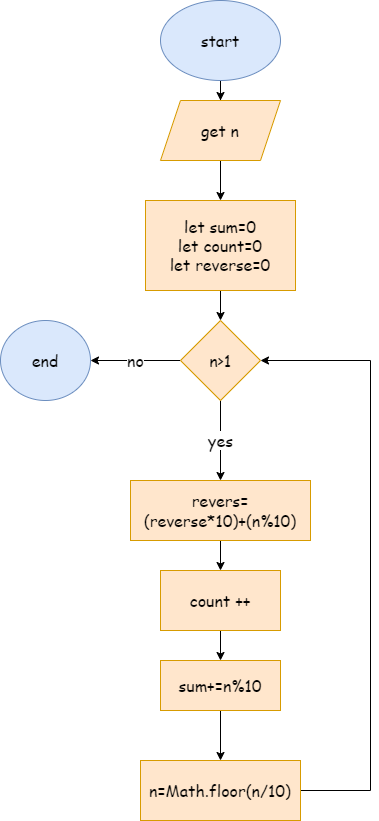

The diagram above was exported from draw.io. Its source (the exported page's mxGraphModel, read from the mxfile embedded in the PNG):
<mxGraphModel dx="1038" dy="560" grid="1" gridSize="10" guides="1" tooltips="1" connect="1" arrows="1" fold="1" page="1" pageScale="1" pageWidth="850" pageHeight="1100" math="0" shadow="0">
  <root>
    <mxCell id="0" />
    <mxCell id="1" parent="0" />
    <mxCell id="gzF8ggcqTtx-HBnaA2IU-3" value="" style="edgeStyle=orthogonalEdgeStyle;rounded=0;orthogonalLoop=1;jettySize=auto;html=1;fontFamily=Comic Sans MS;fontSize=16;" edge="1" parent="1" source="gzF8ggcqTtx-HBnaA2IU-1" target="gzF8ggcqTtx-HBnaA2IU-2">
      <mxGeometry relative="1" as="geometry" />
    </mxCell>
    <mxCell id="gzF8ggcqTtx-HBnaA2IU-1" value="start" style="ellipse;whiteSpace=wrap;html=1;fontFamily=Comic Sans MS;fontSize=16;fillColor=#dae8fc;strokeColor=#6c8ebf;" vertex="1" parent="1">
      <mxGeometry x="380" y="20" width="120" height="80" as="geometry" />
    </mxCell>
    <mxCell id="gzF8ggcqTtx-HBnaA2IU-5" value="" style="edgeStyle=orthogonalEdgeStyle;rounded=0;orthogonalLoop=1;jettySize=auto;html=1;fontFamily=Comic Sans MS;fontSize=16;" edge="1" parent="1" source="gzF8ggcqTtx-HBnaA2IU-2" target="gzF8ggcqTtx-HBnaA2IU-4">
      <mxGeometry relative="1" as="geometry" />
    </mxCell>
    <mxCell id="gzF8ggcqTtx-HBnaA2IU-2" value="get n" style="shape=parallelogram;perimeter=parallelogramPerimeter;whiteSpace=wrap;html=1;fixedSize=1;fontFamily=Comic Sans MS;fontSize=16;fillColor=#ffe6cc;strokeColor=#d79b00;" vertex="1" parent="1">
      <mxGeometry x="380" y="120" width="120" height="60" as="geometry" />
    </mxCell>
    <mxCell id="gzF8ggcqTtx-HBnaA2IU-7" value="" style="edgeStyle=orthogonalEdgeStyle;rounded=0;orthogonalLoop=1;jettySize=auto;html=1;fontFamily=Comic Sans MS;fontSize=16;" edge="1" parent="1" source="gzF8ggcqTtx-HBnaA2IU-4" target="gzF8ggcqTtx-HBnaA2IU-6">
      <mxGeometry relative="1" as="geometry" />
    </mxCell>
    <mxCell id="gzF8ggcqTtx-HBnaA2IU-4" value="let sum=0&lt;br&gt;let count=0&lt;br&gt;let reverse=0" style="whiteSpace=wrap;html=1;fontSize=16;fontFamily=Comic Sans MS;fillColor=#ffe6cc;strokeColor=#d79b00;" vertex="1" parent="1">
      <mxGeometry x="365" y="220" width="150" height="90" as="geometry" />
    </mxCell>
    <mxCell id="gzF8ggcqTtx-HBnaA2IU-11" value="yes" style="edgeStyle=orthogonalEdgeStyle;rounded=0;orthogonalLoop=1;jettySize=auto;html=1;entryX=0.5;entryY=0;entryDx=0;entryDy=0;fontFamily=Comic Sans MS;fontSize=16;" edge="1" parent="1" source="gzF8ggcqTtx-HBnaA2IU-6" target="gzF8ggcqTtx-HBnaA2IU-9">
      <mxGeometry relative="1" as="geometry" />
    </mxCell>
    <mxCell id="zELDq0ePhtB7VpuJvHTN-8" value="no" style="edgeStyle=orthogonalEdgeStyle;rounded=0;orthogonalLoop=1;jettySize=auto;html=1;exitX=0;exitY=0.5;exitDx=0;exitDy=0;fontFamily=Comic Sans MS;fontSize=16;" edge="1" parent="1" source="gzF8ggcqTtx-HBnaA2IU-6" target="zELDq0ePhtB7VpuJvHTN-9">
      <mxGeometry relative="1" as="geometry">
        <mxPoint x="320" y="380" as="targetPoint" />
      </mxGeometry>
    </mxCell>
    <mxCell id="gzF8ggcqTtx-HBnaA2IU-6" value="n&amp;gt;1" style="rhombus;whiteSpace=wrap;html=1;fontSize=16;fontFamily=Comic Sans MS;fillColor=#ffe6cc;strokeColor=#d79b00;" vertex="1" parent="1">
      <mxGeometry x="400" y="340" width="80" height="80" as="geometry" />
    </mxCell>
    <mxCell id="zELDq0ePhtB7VpuJvHTN-2" value="" style="edgeStyle=orthogonalEdgeStyle;rounded=0;orthogonalLoop=1;jettySize=auto;html=1;fontFamily=Comic Sans MS;fontSize=16;" edge="1" parent="1" source="gzF8ggcqTtx-HBnaA2IU-9" target="zELDq0ePhtB7VpuJvHTN-1">
      <mxGeometry relative="1" as="geometry" />
    </mxCell>
    <mxCell id="gzF8ggcqTtx-HBnaA2IU-9" value="revers=&lt;br&gt;(reverse*10)+(n%10)" style="whiteSpace=wrap;html=1;fontSize=16;fontFamily=Comic Sans MS;fillColor=#ffe6cc;strokeColor=#d79b00;" vertex="1" parent="1">
      <mxGeometry x="350" y="500" width="180" height="60" as="geometry" />
    </mxCell>
    <mxCell id="zELDq0ePhtB7VpuJvHTN-4" value="" style="edgeStyle=orthogonalEdgeStyle;rounded=0;orthogonalLoop=1;jettySize=auto;html=1;fontFamily=Comic Sans MS;fontSize=16;" edge="1" parent="1" source="zELDq0ePhtB7VpuJvHTN-1" target="zELDq0ePhtB7VpuJvHTN-3">
      <mxGeometry relative="1" as="geometry" />
    </mxCell>
    <mxCell id="zELDq0ePhtB7VpuJvHTN-1" value="count ++" style="whiteSpace=wrap;html=1;fontSize=16;fontFamily=Comic Sans MS;fillColor=#ffe6cc;strokeColor=#d79b00;" vertex="1" parent="1">
      <mxGeometry x="380" y="590" width="120" height="60" as="geometry" />
    </mxCell>
    <mxCell id="zELDq0ePhtB7VpuJvHTN-6" value="" style="edgeStyle=orthogonalEdgeStyle;rounded=0;orthogonalLoop=1;jettySize=auto;html=1;fontFamily=Comic Sans MS;fontSize=16;" edge="1" parent="1" source="zELDq0ePhtB7VpuJvHTN-3" target="zELDq0ePhtB7VpuJvHTN-5">
      <mxGeometry relative="1" as="geometry" />
    </mxCell>
    <mxCell id="zELDq0ePhtB7VpuJvHTN-3" value="sum+=n%10" style="whiteSpace=wrap;html=1;fontSize=16;fontFamily=Comic Sans MS;fillColor=#ffe6cc;strokeColor=#d79b00;" vertex="1" parent="1">
      <mxGeometry x="380" y="680" width="120" height="50" as="geometry" />
    </mxCell>
    <mxCell id="zELDq0ePhtB7VpuJvHTN-7" style="edgeStyle=orthogonalEdgeStyle;rounded=0;orthogonalLoop=1;jettySize=auto;html=1;entryX=1;entryY=0.5;entryDx=0;entryDy=0;fontFamily=Comic Sans MS;fontSize=16;" edge="1" parent="1" source="zELDq0ePhtB7VpuJvHTN-5" target="gzF8ggcqTtx-HBnaA2IU-6">
      <mxGeometry relative="1" as="geometry">
        <Array as="points">
          <mxPoint x="590" y="810" />
          <mxPoint x="590" y="380" />
        </Array>
      </mxGeometry>
    </mxCell>
    <mxCell id="zELDq0ePhtB7VpuJvHTN-5" value="n=Math.floor(n/10)" style="whiteSpace=wrap;html=1;fontSize=16;fontFamily=Comic Sans MS;fillColor=#ffe6cc;strokeColor=#d79b00;" vertex="1" parent="1">
      <mxGeometry x="360" y="780" width="160" height="60" as="geometry" />
    </mxCell>
    <mxCell id="zELDq0ePhtB7VpuJvHTN-9" value="end" style="ellipse;whiteSpace=wrap;html=1;fontFamily=Comic Sans MS;fontSize=16;fillColor=#dae8fc;strokeColor=#6c8ebf;" vertex="1" parent="1">
      <mxGeometry x="220" y="340" width="90" height="80" as="geometry" />
    </mxCell>
  </root>
</mxGraphModel>